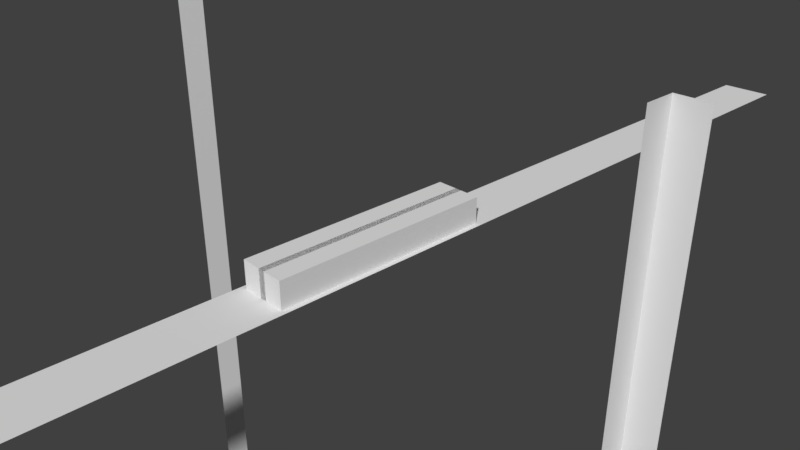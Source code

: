 # Source: Environment.blend  (saved by Blender 2.79.0; exported with 4.5.12 LTS)
import bpy
from mathutils import Matrix  # noqa: F401  (used for matrix-valued properties, if any)

bpy.ops.wm.read_factory_settings(use_empty=True)
scene = bpy.context.scene
scene.name = 'Scene'

# ---- collections
col_collection_1 = bpy.data.collections.new('Collection 1'); scene.collection.children.link(col_collection_1)

# ---- materials (node trees are filled in below, after node groups)
mat_material = bpy.data.materials.new('Material')
mat_material.alpha_threshold = 0.0
mat_material.roughness = 0.5
mat_material.line_color = (0.0, 0.0, 0.0, 1.0)
mat_material_002 = bpy.data.materials.new('Material.002')
mat_material_002.alpha_threshold = 0.0
mat_material_002.roughness = 0.5
mat_material_002.line_color = (0.0, 0.0, 0.0, 1.0)

# ---- material node trees

# ---- world
world_world = bpy.data.worlds.new('World'); scene.world = world_world
world_world.color = (0.05088, 0.05088, 0.05088)
world_world.use_sun_shadow = False
world_world.sun_shadow_jitter_overblur = 0.0
world_world.cycles.sampling_method = 'MANUAL'

# ---- cameras
cam_camera = bpy.data.cameras.new('Camera')
cam_camera.clip_end = 100.0
cam_camera.lens = 35.0
cam_camera.sensor_width = 32.0
cam_camera.sensor_height = 18.0
cam_camera.ortho_scale = 7.314
cam_camera.dof.focus_distance = 0.0

# ---- meshes
me_cube_002 = bpy.data.meshes.new('Cube.002')
me_cube_002.from_pydata([(3.802, -10.0, 0.1978), (3.802, 3.0, 0.1978), (3.802, -10.0, -0.1978), (3.802, 3.0, -0.1978), (4.198, -10.0, -0.1978), (4.198, 3.0, -0.1978), (-4.198, -10.0, -0.1978), (-4.198, 3.0, -0.1978), (-3.802, -10.0, 0.1978), (-3.802, 3.0, 0.1978), (-3.802, -10.0, -0.1978), (-3.802, 3.0, -0.1978)], [], [(0, 1, 3, 2), (2, 3, 5, 4), (6, 7, 11, 10), (10, 11, 9, 8)])
_uv = me_cube_002.uv_layers.new(name='UVMap')
_uv.uv.foreach_set('vector', [1.0, 2.98e-08, 1.0, 1.0, 0.0, 1.0, 2.98e-08, 0.0, 1.0, 2.98e-08, 1.0, 1.0, 0.0, 1.0, 2.98e-08, 0.0, 1.0, 2.98e-08, 1.0, 1.0, 0.0, 1.0, 2.98e-08, 0.0, 1.0, 2.98e-08, 1.0, 1.0, 0.0, 1.0, 2.98e-08, 0.0])
_ca = me_cube_002.color_attributes.new('Col', 'BYTE_COLOR', 'CORNER')
_ca.data.foreach_set('color', [0.0, 0.0, 0.0, 1.0, 1.0, 1.0, 1.0, 1.0, 1.0, 1.0, 1.0, 1.0, 0.0, 0.0, 0.0, 1.0, 0.0, 0.0, 0.0, 1.0, 1.0, 1.0, 1.0, 1.0, 1.0, 1.0, 1.0, 1.0, 0.0, 0.0, 0.0, 1.0, 0.0, 0.0, 0.0, 1.0, 1.0, 1.0, 1.0, 1.0, 1.0, 1.0, 1.0, 1.0, 0.0, 0.0, 0.0, 1.0, 0.0, 0.0, 0.0, 1.0, 1.0, 1.0, 1.0, 1.0, 1.0, 1.0, 1.0, 1.0, 0.0, 0.0, 0.0, 1.0])
me_cube_002.use_remesh_preserve_volume = False
me_cube_002.use_remesh_preserve_attributes = False
me_cube_002.use_mirror_vertex_groups = False
me_cube_002.update()
me_cube_005 = bpy.data.meshes.new('Cube.005')
me_cube_005.from_pydata([(0.1, 0.1, 0.1), (0.1, -0.1, 0.1), (-0.1, 0.1, -0.1), (-0.1, -0.1, -0.1), (-0.1, 0.1, 0.1), (-0.1, -0.1, 0.1), (0.1, -0.1, -0.1), (0.1, 0.1, -0.1)], [], [(1, 0, 4, 5), (5, 4, 2, 3), (6, 7, 0, 1), (3, 2, 7, 6), (3, 6, 1, 5), (7, 2, 4, 0)])
me_cube_005.materials.append(mat_material)
me_cube_005.use_remesh_preserve_volume = False
me_cube_005.use_remesh_preserve_attributes = False
me_cube_005.use_mirror_vertex_groups = False
me_cube_005.update()
me_cube_001 = bpy.data.meshes.new('Cube.001')
me_cube_001.from_pydata([(-0.05, -1.2e-07, -1.65), (0.05, -1.184e-07, -1.65), (0.05, 1.2e-07, 1.65), (-0.05, 1.184e-07, 1.65), (-0.05, 0.4, -1.65), (0.05, 0.4, -1.65), (0.05, 0.4, 1.65), (-0.05, 0.4, 1.65)], [], [(4, 7, 6, 5), (0, 4, 5, 1), (1, 5, 6, 2), (2, 6, 7, 3), (4, 0, 3, 7)])
me_cube_001.materials.append(mat_material)
me_cube_001.use_remesh_preserve_volume = False
me_cube_001.use_remesh_preserve_attributes = False
me_cube_001.use_mirror_vertex_groups = False
me_cube_001.update()
me_cube = bpy.data.meshes.new('Cube')
me_cube.from_pydata([(-0.35, -1.2e-07, -1.65), (0.35, -1.184e-07, -1.65), (0.35, 1.2e-07, 1.65), (-0.35, 1.184e-07, 1.65), (-0.35, 0.4, -1.65), (0.35, 0.4, -1.65), (0.35, 0.4, 1.65), (-0.35, 0.4, 1.65)], [], [(4, 7, 6, 5), (0, 4, 5, 1), (1, 5, 6, 2), (2, 6, 7, 3), (4, 0, 3, 7)])
me_cube.materials.append(mat_material)
me_cube.use_remesh_preserve_volume = False
me_cube.use_remesh_preserve_attributes = False
me_cube.use_mirror_vertex_groups = False
me_cube.update()
me_cube_003 = bpy.data.meshes.new('Cube.003')
me_cube_003.from_pydata([(-0.425, -1.192e-07, -10.0), (0.425, -8.941e-08, -10.0), (0.425, 1.49e-07, 20.0), (-0.425, 1.788e-07, 20.0)], [], [(0, 3, 2, 1)])
me_cube_003.materials.append(mat_material_002)
me_cube_003.use_remesh_preserve_volume = False
me_cube_003.use_remesh_preserve_attributes = False
me_cube_003.use_mirror_vertex_groups = False
me_cube_003.update()

# ---- objects
ob_pillars = bpy.data.objects.new('Pillars', me_cube_002)
ob_coin = bpy.data.objects.new('Coin', me_cube_005)
ob_sidewall = bpy.data.objects.new('SideWall', me_cube_001)
ob_centerwall = bpy.data.objects.new('CenterWall', me_cube)
ob_camera = bpy.data.objects.new('Camera', cam_camera)
ob_lane = bpy.data.objects.new('Lane', me_cube_003)

# ---- transforms, parenting, visibility, modifiers, constraints
ob_pillars.location = (0.0, 0.0, 0.0)
ob_pillars.rotation_euler = (1.571, -0.0, 0.0)
ob_pillars.lineart.crease_threshold = 0.0
ob_coin.location = (0.0, 0.0, 0.0)
ob_coin.rotation_euler = (1.571, -0.0, 0.0)
ob_coin.lock_rotations_4d = False
ob_coin.empty_display_type = 'ARROWS'
ob_coin.lineart.crease_threshold = 0.0
ob_sidewall.location = (0.0, 0.0, 0.0)
ob_sidewall.rotation_euler = (1.571, -0.0, 0.0)
ob_sidewall.lock_rotations_4d = False
ob_sidewall.empty_display_type = 'ARROWS'
ob_sidewall.lineart.crease_threshold = 0.0
ob_centerwall.location = (0.0, 0.0, 0.0)
ob_centerwall.rotation_euler = (1.571, -0.0, 0.0)
ob_centerwall.lock_rotations_4d = False
ob_centerwall.empty_display_type = 'ARROWS'
ob_centerwall.lineart.crease_threshold = 0.0
ob_camera.location = (7.481, -6.508, 5.344)
ob_camera.rotation_euler = (1.109, 0.0, 0.8149)
ob_camera.lock_rotations_4d = False
ob_camera.empty_display_type = 'ARROWS'
ob_camera.color = (0.0, 0.0, 0.0, 0.0)
ob_camera.display_type = 'WIRE'
ob_camera.lineart.crease_threshold = 0.0
ob_lane.location = (0.0, 0.0, 0.0)
ob_lane.rotation_euler = (1.571, -0.0, 0.0)
ob_lane.lock_rotations_4d = False
ob_lane.empty_display_type = 'ARROWS'
ob_lane.lineart.crease_threshold = 0.0

# ---- collection membership
col_collection_1.objects.link(ob_pillars)
col_collection_1.objects.link(ob_coin)
col_collection_1.objects.link(ob_sidewall)
col_collection_1.objects.link(ob_centerwall)
col_collection_1.objects.link(ob_camera)
col_collection_1.objects.link(ob_lane)

# ---- scene / render settings (as saved in the file)
scene.camera = ob_camera
scene.frame_start = 1; scene.frame_end = 250; scene.frame_set(0)
scene.render.engine = 'CYCLES'
scene.render.resolution_percentage = 50
scene.render.dither_intensity = 0.0
scene.cycles.use_denoising = False
scene.cycles.samples = 128
scene.cycles.sampling_pattern = 'TABULATED_SOBOL'
scene.cycles.use_adaptive_sampling = False
scene.cycles.use_light_tree = False
scene.cycles.blur_glossy = 0.0
scene.cycles.sample_clamp_indirect = 0.0
scene.view_settings.view_transform = 'Standard'
bpy.context.view_layer.update()

# ---- added for rendering (the .blend has no usable light): sun
light_auto_sun = bpy.data.lights.new('AutoSun', 'SUN')
light_auto_sun.energy = 3.0
light_auto_sun.angle = 0.0523599
ob_auto_sun = bpy.data.objects.new('AutoSun', light_auto_sun)
scene.collection.objects.link(ob_auto_sun)
ob_auto_sun.rotation_euler = (0.872665, 0.174533, 0.523599)
bpy.context.view_layer.update()
